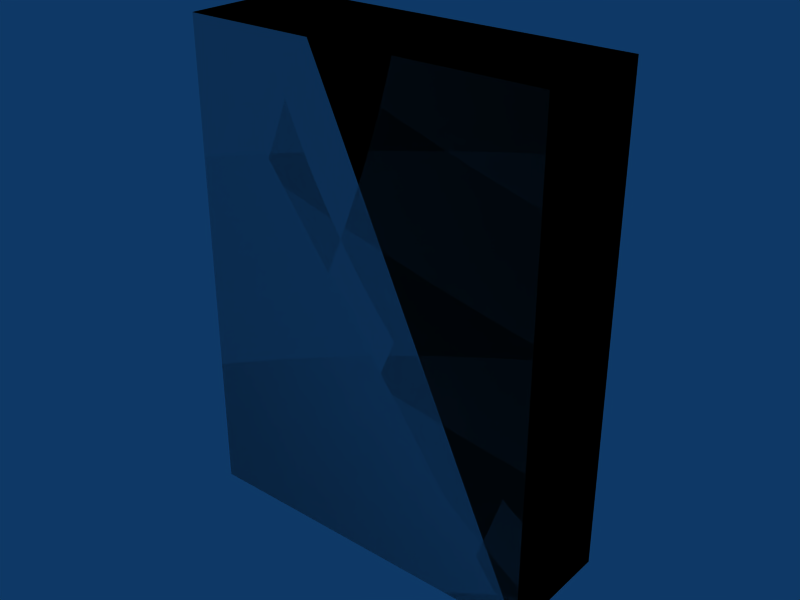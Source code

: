 # Source: box-3x1x4.blend  (saved by Blender 2.49.2; exported with 4.5.12 LTS)
import bpy
from mathutils import Matrix  # noqa: F401  (used for matrix-valued properties, if any)

bpy.ops.wm.read_factory_settings(use_empty=True)
scene = bpy.context.scene
scene.name = 'Scene'

# ---- collections
col_collection_1 = bpy.data.collections.new('Collection 1'); scene.collection.children.link(col_collection_1)

# ---- materials (node trees are filled in below, after node groups)
mat_concrete = bpy.data.materials.new('Concrete')

# ---- material node trees

# ---- world
world_world = bpy.data.worlds.new('World'); scene.world = world_world
world_world.color = (0.05656, 0.2208, 0.4)
world_world.use_sun_shadow = False
world_world.sun_shadow_jitter_overblur = 0.0
world_world.cycles.sampling_method = 'MANUAL'
world_world.cycles.sample_map_resolution = 256

# ---- meshes
me_cube_002 = bpy.data.meshes.new('Cube.002')
me_cube_002.from_pydata([(3.0, 1.0, 0.0), (3.0, 0.0, 0.0), (-5.96e-08, 8.941e-08, 0.0), (1.788e-07, 1.0, 0.0), (3.0, 1.0, 4.0), (3.0, -2.98e-07, 4.0), (-1.788e-07, 1.788e-07, 4.0), (2.98e-08, 1.0, 4.0), (2.98e-08, 1.0, 4.0), (-1.788e-07, 1.788e-07, 4.0), (3.0, -2.98e-07, 4.0), (3.0, 1.0, 4.0), (1.788e-07, 1.0, 0.0), (-5.96e-08, 8.941e-08, 0.0), (3.0, 0.0, 0.0), (3.0, 1.0, 0.0), (2.98e-08, 1.0, 4.0), (-1.788e-07, 1.788e-07, 4.0), (3.0, -2.98e-07, 4.0), (3.0, 1.0, 4.0), (1.788e-07, 1.0, 0.0), (-5.96e-08, 8.941e-08, 0.0), (3.0, 0.0, 0.0), (3.0, 1.0, 0.0)], [], [(0, 4, 5, 1), (2, 6, 7, 3), (11, 8, 9, 10), (15, 14, 13, 12), (19, 23, 20, 16), (22, 18, 17, 21)])
_uv = me_cube_002.uv_layers.new(name='UVTex')
_uv.uv.foreach_set('vector', [1.0, 0.0, 1.0, 4.0, 0.0, 4.0, 2.98e-07, 0.0, 19.0, 18.0, 19.0, 22.0, 18.0, 22.0, 18.0, 18.0, 6.0, 7.0, 3.0, 7.0, 3.0, 6.0, 6.0, 6.0, 8.0, 10.0, 8.0, 9.0, 11.0, 9.0, 11.0, 10.0, 21.0, 28.0, 21.0, 24.0, 24.0, 24.0, 24.0, 28.0, 16.0, 12.0, 16.0, 16.0, 13.0, 16.0, 13.0, 12.0])
me_cube_002.materials.append(mat_concrete)
me_cube_002.use_remesh_preserve_volume = False
me_cube_002.use_remesh_preserve_attributes = False
me_cube_002.use_mirror_vertex_groups = False
me_cube_002.update()
me_cube_001 = bpy.data.meshes.new('Cube.001')
me_cube_001.from_pydata([(3.0, 1.0, 0.0), (3.0, 0.0, 0.0), (-1.192e-07, 1.788e-07, 0.0), (3.576e-07, 1.0, 0.0), (3.0, 1.0, 4.0), (3.0, -5.96e-07, 4.0), (-3.576e-07, 3.576e-07, 4.0), (5.96e-08, 1.0, 4.0)], [], [(0, 1, 2, 3), (4, 7, 6, 5), (0, 4, 5, 1), (1, 5, 6, 2), (2, 6, 7, 3), (4, 0, 3, 7)])
me_cube_001.use_remesh_preserve_volume = False
me_cube_001.use_remesh_preserve_attributes = False
me_cube_001.use_mirror_vertex_groups = False
me_cube_001.update()

# ---- objects
ob_cube_002 = bpy.data.objects.new('Cube.002', me_cube_002)
ob_cube_001 = bpy.data.objects.new('Cube.001', me_cube_001)

# ---- transforms, parenting, visibility, modifiers, constraints
ob_cube_002.location = (0.0, 0.0, 0.0)
ob_cube_002.lock_rotations_4d = False
ob_cube_002.empty_display_type = 'ARROWS'
ob_cube_002.lineart.crease_threshold = 0.0
ob_cube_001.location = (0.0, 0.0, 0.0)
ob_cube_001.lock_rotations_4d = False
ob_cube_001.empty_display_type = 'ARROWS'
ob_cube_001.display_type = 'WIRE'
ob_cube_001.lineart.crease_threshold = 0.0

# ---- collection membership
col_collection_1.objects.link(ob_cube_002)
col_collection_1.objects.link(ob_cube_001)

# ---- scene / render settings (as saved in the file)
scene.frame_start = 1; scene.frame_end = 30; scene.frame_set(1)
scene.render.engine = 'BLENDER_EEVEE_NEXT'
scene.render.image_settings.file_format = 'JPEG'
scene.render.image_settings.color_mode = 'RGB'
scene.render.image_settings.compression = 90
scene.render.resolution_x = 800
scene.render.resolution_y = 600
scene.render.pixel_aspect_x = 100.0
scene.render.pixel_aspect_y = 100.0
scene.render.fps = 25
scene.render.dither_intensity = 0.0
scene.render.use_compositing = False
scene.render.use_sequencer = False
scene.render.bake_margin = 2
scene.render.bake_bias = 0.0
scene.render.use_stamp_time = False
scene.render.use_stamp_date = False
scene.render.use_stamp_frame = False
scene.render.use_stamp_camera = False
scene.render.use_stamp_scene = False
scene.render.use_stamp_filename = False
scene.render.use_stamp_render_time = False
scene.render.stamp_font_size = 0
scene.cycles.use_denoising = False
scene.cycles.samples = 10
scene.cycles.sampling_pattern = 'TABULATED_SOBOL'
scene.cycles.light_sampling_threshold = 0.0
scene.cycles.use_adaptive_sampling = False
scene.cycles.use_light_tree = False
scene.cycles.blur_glossy = 0.0
scene.cycles.volume_bounces = 1
scene.cycles.pixel_filter_type = 'GAUSSIAN'
scene.cycles.sample_clamp_indirect = 0.0
scene.view_settings.view_transform = 'Raw'
bpy.context.view_layer.update()

# ---- added for rendering (the .blend has no active camera): camera
cam_auto = bpy.data.cameras.new('AutoCamera')
cam_auto.lens = 50.0
cam_auto.sensor_width = 36.0
cam_auto.clip_end = 1000.0
ob_auto_camera = bpy.data.objects.new('AutoCamera', cam_auto)
scene.collection.objects.link(ob_auto_camera)
ob_auto_camera.location = (6.21774, -5.16129, 5.77419)
ob_auto_camera.rotation_euler = (1.09748, -7.21219e-08, 0.694738)
scene.camera = ob_auto_camera
bpy.context.view_layer.update()

